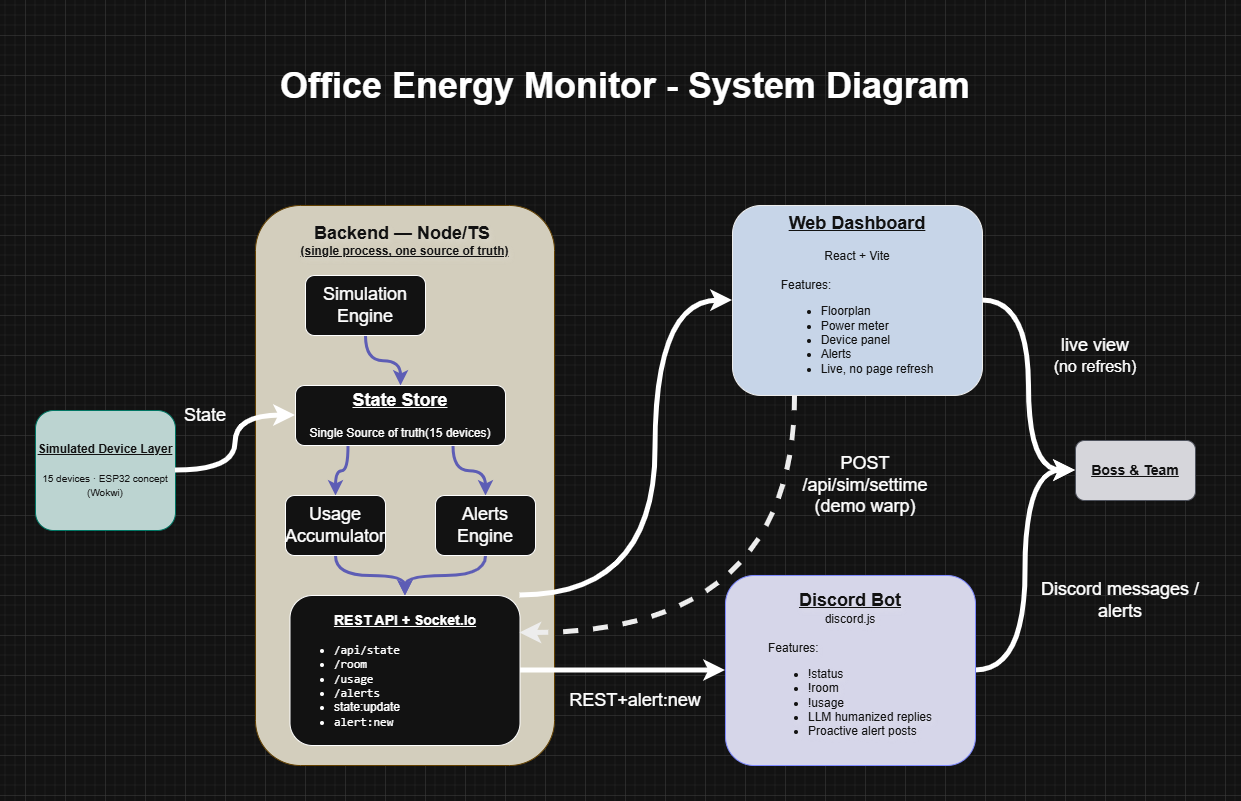

The diagram above was exported from draw.io. Its source (the exported page's mxGraphModel, read from the mxfile embedded in the PNG):
<mxGraphModel dx="1846" dy="2458" grid="1" gridSize="10" guides="1" tooltips="1" connect="1" arrows="1" fold="1" page="1" pageScale="1" pageWidth="827" pageHeight="1169" math="0" shadow="0">
  <root>
    <mxCell id="0" />
    <mxCell id="1" parent="0" />
    <mxCell id="CJfhEKmcUzjJP2JWsTgT-1" parent="1" style="rounded=1;whiteSpace=wrap;html=1;fillColor=#0E2A27;gradientColor=none;strokeColor=#2DD4BF;fontColor=#FFFFFF;" value="&lt;b&gt;&lt;u&gt;Simulated Device Layer&lt;/u&gt;&lt;/b&gt;&lt;div&gt;&lt;b&gt;&lt;u&gt;&lt;br&gt;&lt;/u&gt;&lt;/b&gt;&lt;div&gt;&lt;font style=&quot;font-size: 10px;&quot;&gt;15 devices · ESP32 concept (Wokwi)&lt;/font&gt;&lt;b&gt;&lt;u&gt;&lt;/u&gt;&lt;/b&gt;&lt;/div&gt;&lt;/div&gt;" vertex="1">
      <mxGeometry height="120" width="140" x="130" y="215" as="geometry" />
    </mxCell>
    <mxCell id="CJfhEKmcUzjJP2JWsTgT-2" parent="1" style="rounded=1;whiteSpace=wrap;html=1;textShadow=1;strokeColor=#F2C94C;fillColor=#2A2410;fontColor=#FFFFFF;labelBackgroundColor=none;" value="&lt;b&gt;&lt;font style=&quot;font-size: 18px;&quot;&gt;Backend — Node/TS&amp;nbsp;&lt;/font&gt;&lt;/b&gt;&lt;div&gt;&lt;div&gt;&lt;b&gt;&lt;u&gt;&lt;font style=&quot;font-size: 12px;&quot;&gt;(single process, one source of truth)&lt;/font&gt;&lt;/u&gt;&lt;/b&gt;&lt;div&gt;&lt;font size=&quot;3&quot;&gt;&lt;br&gt;&lt;/font&gt;&lt;/div&gt;&lt;div&gt;&lt;font size=&quot;3&quot;&gt;&lt;br&gt;&lt;/font&gt;&lt;/div&gt;&lt;div&gt;&lt;br&gt;&lt;/div&gt;&lt;div&gt;&lt;font size=&quot;3&quot;&gt;&lt;br&gt;&lt;/font&gt;&lt;/div&gt;&lt;div&gt;&lt;font size=&quot;3&quot;&gt;&lt;br&gt;&lt;/font&gt;&lt;/div&gt;&lt;div&gt;&lt;font size=&quot;3&quot;&gt;&lt;br&gt;&lt;/font&gt;&lt;/div&gt;&lt;div&gt;&lt;font size=&quot;3&quot;&gt;&lt;br&gt;&lt;/font&gt;&lt;/div&gt;&lt;div&gt;&lt;font size=&quot;3&quot;&gt;&lt;br&gt;&lt;/font&gt;&lt;/div&gt;&lt;div&gt;&lt;font size=&quot;3&quot;&gt;&lt;br&gt;&lt;/font&gt;&lt;/div&gt;&lt;div&gt;&lt;font size=&quot;3&quot;&gt;&lt;br&gt;&lt;/font&gt;&lt;/div&gt;&lt;div&gt;&lt;font size=&quot;3&quot;&gt;&lt;br&gt;&lt;/font&gt;&lt;/div&gt;&lt;div&gt;&lt;font size=&quot;3&quot;&gt;&lt;br&gt;&lt;/font&gt;&lt;/div&gt;&lt;div&gt;&lt;font size=&quot;3&quot;&gt;&lt;br&gt;&lt;/font&gt;&lt;/div&gt;&lt;div&gt;&lt;font size=&quot;3&quot;&gt;&lt;br&gt;&lt;/font&gt;&lt;/div&gt;&lt;div&gt;&lt;font size=&quot;3&quot;&gt;&lt;br&gt;&lt;/font&gt;&lt;/div&gt;&lt;div&gt;&lt;font size=&quot;3&quot;&gt;&lt;br&gt;&lt;/font&gt;&lt;/div&gt;&lt;div&gt;&lt;font size=&quot;3&quot;&gt;&lt;br&gt;&lt;/font&gt;&lt;/div&gt;&lt;div&gt;&lt;font size=&quot;3&quot;&gt;&lt;br&gt;&lt;/font&gt;&lt;/div&gt;&lt;div&gt;&lt;font size=&quot;3&quot;&gt;&lt;br&gt;&lt;/font&gt;&lt;/div&gt;&lt;div&gt;&lt;font size=&quot;3&quot;&gt;&lt;br&gt;&lt;/font&gt;&lt;/div&gt;&lt;div&gt;&lt;font size=&quot;3&quot;&gt;&lt;br&gt;&lt;/font&gt;&lt;/div&gt;&lt;div&gt;&lt;font size=&quot;3&quot;&gt;&lt;br&gt;&lt;/font&gt;&lt;/div&gt;&lt;div&gt;&lt;font size=&quot;3&quot;&gt;&lt;br&gt;&lt;/font&gt;&lt;/div&gt;&lt;div&gt;&lt;font size=&quot;3&quot;&gt;&lt;br&gt;&lt;/font&gt;&lt;/div&gt;&lt;div&gt;&lt;font size=&quot;3&quot;&gt;&lt;br&gt;&lt;/font&gt;&lt;/div&gt;&lt;div&gt;&lt;br&gt;&lt;/div&gt;&lt;/div&gt;&lt;/div&gt;" vertex="1">
      <mxGeometry height="560" width="299" x="350" y="10" as="geometry" />
    </mxCell>
    <mxCell id="CJfhEKmcUzjJP2JWsTgT-18" edge="1" parent="1" source="CJfhEKmcUzjJP2JWsTgT-3" style="edgeStyle=orthogonalEdgeStyle;rounded=0;orthogonalLoop=1;jettySize=auto;html=1;exitX=0.5;exitY=1;exitDx=0;exitDy=0;entryX=0.5;entryY=0;entryDx=0;entryDy=0;curved=1;strokeWidth=3;strokeColor=#9999FF;" target="CJfhEKmcUzjJP2JWsTgT-4">
      <mxGeometry relative="1" as="geometry" />
    </mxCell>
    <mxCell id="CJfhEKmcUzjJP2JWsTgT-3" parent="1" style="rounded=1;whiteSpace=wrap;html=1;" value="&lt;font style=&quot;font-size: 18px;&quot;&gt;Simulation Engine&lt;/font&gt;" vertex="1">
      <mxGeometry height="60" width="120" x="400" y="80" as="geometry" />
    </mxCell>
    <mxCell id="CJfhEKmcUzjJP2JWsTgT-19" edge="1" parent="1" source="CJfhEKmcUzjJP2JWsTgT-4" style="edgeStyle=orthogonalEdgeStyle;rounded=0;orthogonalLoop=1;jettySize=auto;html=1;exitX=0.25;exitY=1;exitDx=0;exitDy=0;entryX=0.5;entryY=0;entryDx=0;entryDy=0;curved=1;strokeWidth=3;strokeColor=#9999FF;" target="CJfhEKmcUzjJP2JWsTgT-5">
      <mxGeometry relative="1" as="geometry" />
    </mxCell>
    <mxCell id="CJfhEKmcUzjJP2JWsTgT-20" edge="1" parent="1" source="CJfhEKmcUzjJP2JWsTgT-4" style="edgeStyle=orthogonalEdgeStyle;rounded=0;orthogonalLoop=1;jettySize=auto;html=1;exitX=0.75;exitY=1;exitDx=0;exitDy=0;curved=1;strokeWidth=3;fontColor=#000000;strokeColor=#9999FF;" target="CJfhEKmcUzjJP2JWsTgT-6">
      <mxGeometry relative="1" as="geometry" />
    </mxCell>
    <mxCell id="CJfhEKmcUzjJP2JWsTgT-38" edge="1" parent="1" source="CJfhEKmcUzjJP2JWsTgT-1" style="edgeStyle=orthogonalEdgeStyle;rounded=0;orthogonalLoop=1;jettySize=auto;html=1;exitX=1;exitY=0.5;exitDx=0;exitDy=0;entryX=0;entryY=0.5;entryDx=0;entryDy=0;curved=1;strokeWidth=5;" target="CJfhEKmcUzjJP2JWsTgT-4">
      <mxGeometry relative="1" as="geometry" />
    </mxCell>
    <mxCell id="CJfhEKmcUzjJP2JWsTgT-4" parent="1" style="rounded=1;whiteSpace=wrap;html=1;" value="&lt;b&gt;&lt;u&gt;&lt;font style=&quot;font-size: 18px;&quot;&gt;State Store&lt;/font&gt;&lt;/u&gt;&lt;/b&gt;&lt;div&gt;&lt;u style=&quot;&quot;&gt;&lt;br&gt;&lt;/u&gt;&lt;/div&gt;&lt;div&gt;Single Source of truth(15 devices)&lt;b&gt;&lt;u&gt;&lt;/u&gt;&lt;/b&gt;&lt;/div&gt;" vertex="1">
      <mxGeometry height="60" width="210" x="390" y="190" as="geometry" />
    </mxCell>
    <mxCell id="CJfhEKmcUzjJP2JWsTgT-22" edge="1" parent="1" source="CJfhEKmcUzjJP2JWsTgT-5" style="edgeStyle=orthogonalEdgeStyle;rounded=0;orthogonalLoop=1;jettySize=auto;html=1;exitX=0.5;exitY=1;exitDx=0;exitDy=0;curved=1;strokeWidth=3;strokeColor=#9999FF;" target="CJfhEKmcUzjJP2JWsTgT-7">
      <mxGeometry relative="1" as="geometry" />
    </mxCell>
    <mxCell id="CJfhEKmcUzjJP2JWsTgT-5" parent="1" style="rounded=1;whiteSpace=wrap;html=1;" value="&lt;font style=&quot;font-size: 18px;&quot;&gt;Usage Accumulator&lt;/font&gt;" vertex="1">
      <mxGeometry height="60" width="100" x="380" y="300" as="geometry" />
    </mxCell>
    <mxCell id="CJfhEKmcUzjJP2JWsTgT-21" edge="1" parent="1" source="CJfhEKmcUzjJP2JWsTgT-6" style="edgeStyle=orthogonalEdgeStyle;rounded=0;orthogonalLoop=1;jettySize=auto;html=1;exitX=0.5;exitY=1;exitDx=0;exitDy=0;curved=1;strokeWidth=3;strokeColor=#9999FF;" target="CJfhEKmcUzjJP2JWsTgT-7">
      <mxGeometry relative="1" as="geometry" />
    </mxCell>
    <mxCell id="CJfhEKmcUzjJP2JWsTgT-6" parent="1" style="rounded=1;whiteSpace=wrap;html=1;" value="&lt;font style=&quot;font-size: 18px;&quot;&gt;Alerts Engine&lt;/font&gt;" vertex="1">
      <mxGeometry height="60" width="100" x="530" y="300" as="geometry" />
    </mxCell>
    <mxCell id="CJfhEKmcUzjJP2JWsTgT-25" edge="1" parent="1" source="CJfhEKmcUzjJP2JWsTgT-7" style="edgeStyle=orthogonalEdgeStyle;rounded=0;orthogonalLoop=1;jettySize=auto;html=1;exitX=1;exitY=0.5;exitDx=0;exitDy=0;entryX=0;entryY=0.5;entryDx=0;entryDy=0;curved=1;strokeWidth=5;" target="CJfhEKmcUzjJP2JWsTgT-10">
      <mxGeometry relative="1" as="geometry" />
    </mxCell>
    <mxCell id="ci2CX1BCdbs3lYdMowCd-13" edge="1" parent="1" source="CJfhEKmcUzjJP2JWsTgT-7" style="edgeStyle=orthogonalEdgeStyle;rounded=0;orthogonalLoop=1;jettySize=auto;html=1;exitX=1;exitY=0;exitDx=0;exitDy=0;entryX=0;entryY=0.5;entryDx=0;entryDy=0;curved=1;strokeWidth=5;" target="CJfhEKmcUzjJP2JWsTgT-8">
      <mxGeometry relative="1" as="geometry">
        <Array as="points">
          <mxPoint x="750" y="400" />
          <mxPoint x="750" y="105" />
        </Array>
      </mxGeometry>
    </mxCell>
    <mxCell id="CJfhEKmcUzjJP2JWsTgT-7" parent="1" style="rounded=1;whiteSpace=wrap;html=1;" value="&lt;b&gt;&lt;u&gt;&lt;font style=&quot;font-size: 14px;&quot;&gt;REST API + Socket.Io&lt;/font&gt;&lt;/u&gt;&lt;/b&gt;&lt;div&gt;&lt;b&gt;&lt;u&gt;&lt;br&gt;&lt;/u&gt;&lt;/b&gt;&lt;div&gt;&lt;li data-start=&quot;448&quot; data-end=&quot;462&quot; style=&quot;text-align: left;&quot;&gt;&lt;code data-start=&quot;450&quot; data-end=&quot;462&quot;&gt;/api/state&lt;/code&gt;&lt;/li&gt;&lt;li data-start=&quot;463&quot; data-end=&quot;472&quot; style=&quot;text-align: left;&quot;&gt;&lt;code data-start=&quot;465&quot; data-end=&quot;472&quot;&gt;/room&lt;/code&gt;&lt;/li&gt;&lt;li data-start=&quot;473&quot; data-end=&quot;483&quot; style=&quot;text-align: left;&quot;&gt;&lt;code data-start=&quot;475&quot; data-end=&quot;483&quot;&gt;/usage&lt;/code&gt;&lt;/li&gt;&lt;li data-start=&quot;484&quot; data-end=&quot;495&quot; style=&quot;text-align: left;&quot;&gt;&lt;code data-start=&quot;486&quot; data-end=&quot;495&quot;&gt;/alerts&lt;/code&gt;&lt;/li&gt;&lt;li data-start=&quot;484&quot; data-end=&quot;495&quot; style=&quot;text-align: left;&quot;&gt;state:update&lt;/li&gt;&lt;li data-start=&quot;484&quot; data-end=&quot;495&quot; style=&quot;text-align: left;&quot;&gt;&lt;code data-start=&quot;486&quot; data-end=&quot;495&quot;&gt;alert:new&lt;/code&gt;&lt;/li&gt;&lt;/div&gt;&lt;/div&gt;" vertex="1">
      <mxGeometry height="150" width="230" x="384.5" y="400" as="geometry" />
    </mxCell>
    <mxCell id="CJfhEKmcUzjJP2JWsTgT-28" edge="1" parent="1" source="CJfhEKmcUzjJP2JWsTgT-8" style="edgeStyle=orthogonalEdgeStyle;rounded=0;orthogonalLoop=1;jettySize=auto;html=1;exitX=1;exitY=0.5;exitDx=0;exitDy=0;entryX=0;entryY=0.5;entryDx=0;entryDy=0;curved=1;strokeWidth=5;" target="CJfhEKmcUzjJP2JWsTgT-11">
      <mxGeometry relative="1" as="geometry" />
    </mxCell>
    <mxCell id="ci2CX1BCdbs3lYdMowCd-5" edge="1" parent="1" source="CJfhEKmcUzjJP2JWsTgT-8" style="edgeStyle=orthogonalEdgeStyle;rounded=0;orthogonalLoop=1;jettySize=auto;html=1;exitX=0.25;exitY=1;exitDx=0;exitDy=0;entryX=1;entryY=0.25;entryDx=0;entryDy=0;curved=1;dashed=1;strokeWidth=5;strokeColor=#000000;" target="CJfhEKmcUzjJP2JWsTgT-7">
      <mxGeometry relative="1" as="geometry" />
    </mxCell>
    <mxCell id="CJfhEKmcUzjJP2JWsTgT-8" parent="1" style="rounded=1;whiteSpace=wrap;html=1;strokeColor=#000000;fillColor=#0F2036;fontColor=#FFFFFF;labelBorderColor=none;" value="&lt;b&gt;&lt;u&gt;&lt;font style=&quot;font-size: 18px;&quot;&gt;Web Dashboard&lt;/font&gt;&lt;/u&gt;&lt;/b&gt;&lt;div&gt;&lt;b&gt;&lt;u&gt;&lt;br&gt;&lt;/u&gt;&lt;/b&gt;&lt;/div&gt;&lt;div&gt;React + Vite&lt;b&gt;&lt;u&gt;&lt;/u&gt;&lt;/b&gt;&lt;/div&gt;&lt;div&gt;&lt;span style=&quot;background-color: transparent;&quot;&gt;&lt;br&gt;&lt;/span&gt;&lt;/div&gt;&lt;div style=&quot;text-align: left;&quot;&gt;&lt;span style=&quot;background-color: transparent;&quot;&gt;Features:&lt;/span&gt;&lt;/div&gt;&lt;div&gt;&lt;ul data-start=&quot;598&quot; data-end=&quot;671&quot;&gt;&lt;li data-start=&quot;598&quot; data-end=&quot;609&quot; style=&quot;text-align: left;&quot;&gt;Floorplan&lt;/li&gt;&lt;li data-start=&quot;610&quot; data-end=&quot;623&quot; style=&quot;text-align: left;&quot;&gt;Power meter&lt;/li&gt;&lt;li data-start=&quot;624&quot; data-end=&quot;638&quot; style=&quot;text-align: left;&quot;&gt;Device panel&lt;/li&gt;&lt;li data-start=&quot;639&quot; data-end=&quot;647&quot; style=&quot;text-align: left;&quot;&gt;Alerts&lt;/li&gt;&lt;li data-start=&quot;648&quot; data-end=&quot;671&quot; style=&quot;text-align: left;&quot;&gt;Live, no page refresh&lt;/li&gt;&lt;/ul&gt;&lt;/div&gt;" vertex="1">
      <mxGeometry height="190" width="250" x="827" y="10" as="geometry" />
    </mxCell>
    <mxCell id="CJfhEKmcUzjJP2JWsTgT-27" edge="1" parent="1" source="CJfhEKmcUzjJP2JWsTgT-10" style="edgeStyle=orthogonalEdgeStyle;rounded=0;orthogonalLoop=1;jettySize=auto;html=1;exitX=1;exitY=0.5;exitDx=0;exitDy=0;entryX=0;entryY=0.5;entryDx=0;entryDy=0;curved=1;strokeWidth=5;" target="CJfhEKmcUzjJP2JWsTgT-11">
      <mxGeometry relative="1" as="geometry" />
    </mxCell>
    <mxCell id="CJfhEKmcUzjJP2JWsTgT-10" parent="1" style="rounded=1;whiteSpace=wrap;html=1;strokeColor=#5865F2;fillColor=#17182E;fontColor=#FFFFFF;textShadow=1;" value="&lt;b&gt;&lt;u&gt;&lt;font style=&quot;font-size: 18px;&quot;&gt;Discord Bot&lt;/font&gt;&lt;/u&gt;&lt;/b&gt;&lt;br&gt;&lt;div&gt;discord.js&lt;/div&gt;&lt;div&gt;&lt;span style=&quot;background-color: transparent;&quot;&gt;&lt;br&gt;&lt;/span&gt;&lt;/div&gt;&lt;div style=&quot;text-align: left;&quot;&gt;&lt;span style=&quot;background-color: transparent;&quot;&gt;Features:&lt;/span&gt;&lt;/div&gt;&lt;div&gt;&lt;ul data-start=&quot;598&quot; data-end=&quot;671&quot;&gt;&lt;li data-start=&quot;598&quot; data-end=&quot;609&quot; style=&quot;text-align: left;&quot;&gt;!status&lt;/li&gt;&lt;li data-start=&quot;610&quot; data-end=&quot;623&quot; style=&quot;text-align: left;&quot;&gt;!room&lt;/li&gt;&lt;li data-start=&quot;624&quot; data-end=&quot;638&quot; style=&quot;text-align: left;&quot;&gt;!usage&lt;/li&gt;&lt;li data-start=&quot;639&quot; data-end=&quot;647&quot; style=&quot;text-align: left;&quot;&gt;LLM humanized replies&lt;/li&gt;&lt;li data-start=&quot;648&quot; data-end=&quot;671&quot; style=&quot;text-align: left;&quot;&gt;Proactive alert posts&lt;/li&gt;&lt;/ul&gt;&lt;/div&gt;" vertex="1">
      <mxGeometry height="190" width="250" x="820" y="380" as="geometry" />
    </mxCell>
    <mxCell id="CJfhEKmcUzjJP2JWsTgT-11" parent="1" style="rounded=1;whiteSpace=wrap;html=1;strokeColor=#B0B4C0;fillColor=#1A1A1F;fontColor=#FFFFFF;" value="&lt;b&gt;&lt;u&gt;&lt;font style=&quot;font-size: 14px;&quot;&gt;Boss &amp;amp; Team&lt;/font&gt;&lt;/u&gt;&lt;/b&gt;" vertex="1">
      <mxGeometry height="60" width="120" x="1170" y="245" as="geometry" />
    </mxCell>
    <mxCell id="CJfhEKmcUzjJP2JWsTgT-26" parent="1" style="text;html=1;whiteSpace=wrap;strokeColor=none;fillColor=none;align=center;verticalAlign=middle;rounded=0;" value="&lt;font style=&quot;font-size: 18px;&quot;&gt;REST+alert:new&lt;/font&gt;" vertex="1">
      <mxGeometry height="30" width="60" x="700" y="490" as="geometry" />
    </mxCell>
    <mxCell id="CJfhEKmcUzjJP2JWsTgT-32" parent="1" style="text;html=1;whiteSpace=wrap;strokeColor=none;fillColor=none;align=center;verticalAlign=middle;rounded=0;" value="&lt;font style=&quot;font-size: 18px;&quot;&gt;live view&lt;/font&gt;&lt;div&gt;&lt;font size=&quot;3&quot;&gt;(no refresh)&lt;/font&gt;&lt;/div&gt;" vertex="1">
      <mxGeometry height="60" width="100" x="1140" y="130" as="geometry" />
    </mxCell>
    <mxCell id="CJfhEKmcUzjJP2JWsTgT-33" parent="1" style="text;html=1;whiteSpace=wrap;strokeColor=none;fillColor=none;align=center;verticalAlign=middle;rounded=0;" value="&lt;font style=&quot;font-size: 18px;&quot;&gt;Discord messages / alerts&lt;/font&gt;" vertex="1">
      <mxGeometry height="30" width="170" x="1130" y="390" as="geometry" />
    </mxCell>
    <mxCell id="CJfhEKmcUzjJP2JWsTgT-35" parent="1" style="text;html=1;whiteSpace=wrap;strokeColor=none;fillColor=none;align=center;verticalAlign=middle;rounded=0;" value="&lt;font style=&quot;font-size: 36px;&quot;&gt;&lt;b&gt;Office Energy Monitor - System Diagram&lt;/b&gt;&lt;/font&gt;" vertex="1">
      <mxGeometry height="100" width="700" x="370" y="-160" as="geometry" />
    </mxCell>
    <mxCell id="CJfhEKmcUzjJP2JWsTgT-39" parent="1" style="text;html=1;whiteSpace=wrap;strokeColor=none;fillColor=none;align=center;verticalAlign=middle;rounded=0;" value="&lt;font style=&quot;font-size: 18px;&quot;&gt;State&lt;/font&gt;" vertex="1">
      <mxGeometry height="30" width="60" x="270" y="205" as="geometry" />
    </mxCell>
    <mxCell id="ci2CX1BCdbs3lYdMowCd-6" parent="1" style="text;html=1;whiteSpace=wrap;strokeColor=none;fillColor=none;align=center;verticalAlign=middle;rounded=0;" value="&lt;font style=&quot;font-size: 18px;&quot;&gt;POST /api/sim/settime (demo warp)&lt;/font&gt;" vertex="1">
      <mxGeometry height="30" width="180" x="870" y="275" as="geometry" />
    </mxCell>
  </root>
</mxGraphModel>